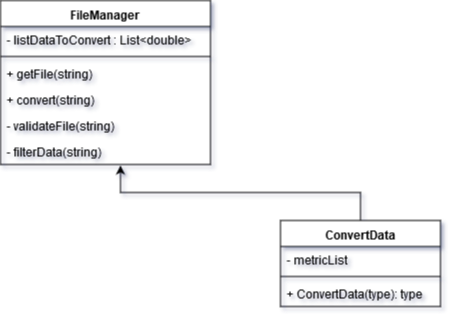

The diagram above was exported from draw.io. Its source (the exported page's mxGraphModel, read from the mxfile embedded in the PNG):
<mxGraphModel dx="840" dy="481" grid="1" gridSize="10" guides="1" tooltips="1" connect="1" arrows="1" fold="1" page="1" pageScale="1" pageWidth="850" pageHeight="1100" math="0" shadow="0">
  <root>
    <mxCell id="0" />
    <mxCell id="1" parent="0" />
    <mxCell id="MDLJgjCvjlUJZV9xKV5b-1" value="FileManager" style="swimlane;fontStyle=1;align=center;verticalAlign=top;childLayout=stackLayout;horizontal=1;startSize=26;horizontalStack=0;resizeParent=1;resizeParentMax=0;resizeLast=0;collapsible=1;marginBottom=0;" parent="1" vertex="1">
      <mxGeometry x="200" y="130" width="210" height="164" as="geometry" />
    </mxCell>
    <mxCell id="MDLJgjCvjlUJZV9xKV5b-2" value="- listDataToConvert : List&lt;double&gt;" style="text;strokeColor=none;fillColor=none;align=left;verticalAlign=top;spacingLeft=4;spacingRight=4;overflow=hidden;rotatable=0;points=[[0,0.5],[1,0.5]];portConstraint=eastwest;" parent="MDLJgjCvjlUJZV9xKV5b-1" vertex="1">
      <mxGeometry y="26" width="210" height="26" as="geometry" />
    </mxCell>
    <mxCell id="MDLJgjCvjlUJZV9xKV5b-3" value="" style="line;strokeWidth=1;fillColor=none;align=left;verticalAlign=middle;spacingTop=-1;spacingLeft=3;spacingRight=3;rotatable=0;labelPosition=right;points=[];portConstraint=eastwest;" parent="MDLJgjCvjlUJZV9xKV5b-1" vertex="1">
      <mxGeometry y="52" width="210" height="8" as="geometry" />
    </mxCell>
    <mxCell id="MDLJgjCvjlUJZV9xKV5b-4" value="+ getFile(string)&#10;" style="text;strokeColor=none;fillColor=none;align=left;verticalAlign=top;spacingLeft=4;spacingRight=4;overflow=hidden;rotatable=0;points=[[0,0.5],[1,0.5]];portConstraint=eastwest;" parent="MDLJgjCvjlUJZV9xKV5b-1" vertex="1">
      <mxGeometry y="60" width="210" height="26" as="geometry" />
    </mxCell>
    <mxCell id="MDLJgjCvjlUJZV9xKV5b-8" value="+ convert(string)&#10;" style="text;strokeColor=none;fillColor=none;align=left;verticalAlign=top;spacingLeft=4;spacingRight=4;overflow=hidden;rotatable=0;points=[[0,0.5],[1,0.5]];portConstraint=eastwest;" parent="MDLJgjCvjlUJZV9xKV5b-1" vertex="1">
      <mxGeometry y="86" width="210" height="26" as="geometry" />
    </mxCell>
    <mxCell id="MDLJgjCvjlUJZV9xKV5b-6" value="- validateFile(string)&#10;" style="text;strokeColor=none;fillColor=none;align=left;verticalAlign=top;spacingLeft=4;spacingRight=4;overflow=hidden;rotatable=0;points=[[0,0.5],[1,0.5]];portConstraint=eastwest;" parent="MDLJgjCvjlUJZV9xKV5b-1" vertex="1">
      <mxGeometry y="112" width="210" height="26" as="geometry" />
    </mxCell>
    <mxCell id="MDLJgjCvjlUJZV9xKV5b-7" value="- filterData(string)&#10;" style="text;strokeColor=none;fillColor=none;align=left;verticalAlign=top;spacingLeft=4;spacingRight=4;overflow=hidden;rotatable=0;points=[[0,0.5],[1,0.5]];portConstraint=eastwest;" parent="MDLJgjCvjlUJZV9xKV5b-1" vertex="1">
      <mxGeometry y="138" width="210" height="26" as="geometry" />
    </mxCell>
    <mxCell id="MDLJgjCvjlUJZV9xKV5b-13" style="edgeStyle=orthogonalEdgeStyle;rounded=0;orthogonalLoop=1;jettySize=auto;html=1;entryX=0.571;entryY=1.038;entryDx=0;entryDy=0;entryPerimeter=0;" parent="1" source="MDLJgjCvjlUJZV9xKV5b-9" target="MDLJgjCvjlUJZV9xKV5b-7" edge="1">
      <mxGeometry relative="1" as="geometry" />
    </mxCell>
    <mxCell id="MDLJgjCvjlUJZV9xKV5b-9" value="ConvertData" style="swimlane;fontStyle=1;align=center;verticalAlign=top;childLayout=stackLayout;horizontal=1;startSize=26;horizontalStack=0;resizeParent=1;resizeParentMax=0;resizeLast=0;collapsible=1;marginBottom=0;" parent="1" vertex="1">
      <mxGeometry x="480" y="350" width="160" height="86" as="geometry" />
    </mxCell>
    <mxCell id="MDLJgjCvjlUJZV9xKV5b-10" value="- metricList" style="text;strokeColor=none;fillColor=none;align=left;verticalAlign=top;spacingLeft=4;spacingRight=4;overflow=hidden;rotatable=0;points=[[0,0.5],[1,0.5]];portConstraint=eastwest;" parent="MDLJgjCvjlUJZV9xKV5b-9" vertex="1">
      <mxGeometry y="26" width="160" height="26" as="geometry" />
    </mxCell>
    <mxCell id="MDLJgjCvjlUJZV9xKV5b-11" value="" style="line;strokeWidth=1;fillColor=none;align=left;verticalAlign=middle;spacingTop=-1;spacingLeft=3;spacingRight=3;rotatable=0;labelPosition=right;points=[];portConstraint=eastwest;" parent="MDLJgjCvjlUJZV9xKV5b-9" vertex="1">
      <mxGeometry y="52" width="160" height="8" as="geometry" />
    </mxCell>
    <mxCell id="MDLJgjCvjlUJZV9xKV5b-12" value="+ ConvertData(type): type" style="text;strokeColor=none;fillColor=none;align=left;verticalAlign=top;spacingLeft=4;spacingRight=4;overflow=hidden;rotatable=0;points=[[0,0.5],[1,0.5]];portConstraint=eastwest;" parent="MDLJgjCvjlUJZV9xKV5b-9" vertex="1">
      <mxGeometry y="60" width="160" height="26" as="geometry" />
    </mxCell>
  </root>
</mxGraphModel>